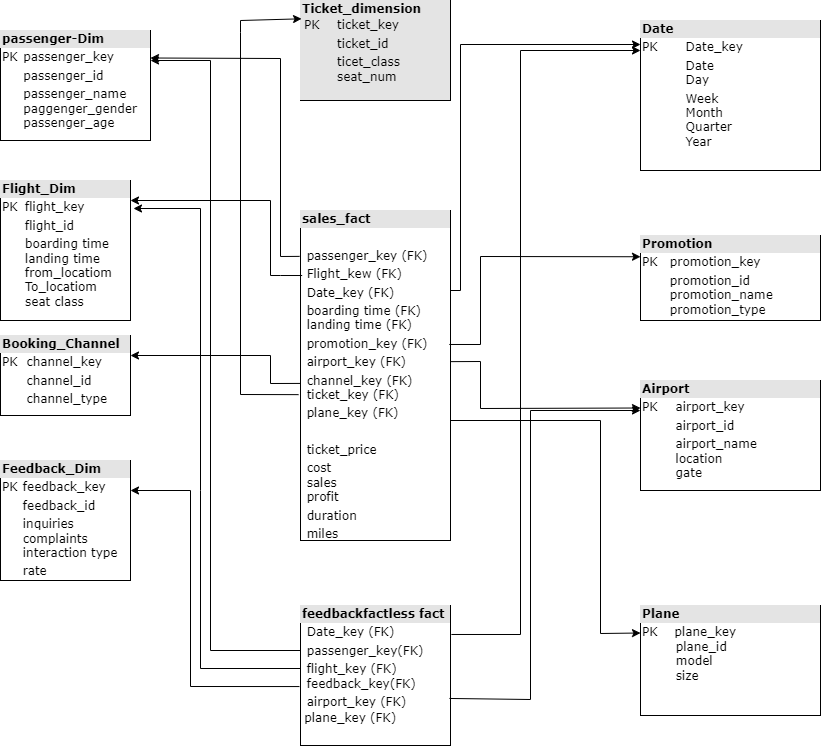

The diagram above was exported from draw.io. Its source (the exported page's mxGraphModel, read from the mxfile embedded in the PNG):
<mxGraphModel dx="868" dy="482" grid="1" gridSize="10" guides="1" tooltips="1" connect="1" arrows="1" fold="1" page="1" pageScale="1" pageWidth="1100" pageHeight="850" background="none" math="0" shadow="0">
  <root>
    <mxCell id="0" />
    <mxCell id="1" parent="0" />
    <mxCell id="2ed32ef02a7f4228-1" value="&lt;div style=&quot;box-sizing:border-box;width:100%;background:#e4e4e4;padding:2px;&quot;&gt;&lt;b&gt;passenger-Dim&lt;/b&gt;&lt;/div&gt;&lt;table style=&quot;width:100%;font-size:1em;&quot; cellpadding=&quot;2&quot; cellspacing=&quot;0&quot;&gt;&lt;tbody&gt;&lt;tr&gt;&lt;td&gt;PK&lt;/td&gt;&lt;td&gt;passenger_key&lt;/td&gt;&lt;/tr&gt;&lt;tr&gt;&lt;td&gt;&lt;br&gt;&lt;/td&gt;&lt;td&gt;passenger_id&lt;/td&gt;&lt;/tr&gt;&lt;tr&gt;&lt;td&gt;&lt;/td&gt;&lt;td&gt;passenger_name&lt;br&gt;paggenger_gender&lt;br&gt;passenger_age&lt;br&gt;&lt;br&gt;&lt;/td&gt;&lt;/tr&gt;&lt;/tbody&gt;&lt;/table&gt;" style="verticalAlign=top;align=left;overflow=fill;html=1;rounded=0;shadow=0;comic=0;labelBackgroundColor=none;strokeWidth=1;fontFamily=Verdana;fontSize=12" parent="1" vertex="1">
      <mxGeometry x="160" y="100" width="150" height="110" as="geometry" />
    </mxCell>
    <mxCell id="2ed32ef02a7f4228-3" value="&lt;div style=&quot;box-sizing: border-box ; width: 100% ; background: #e4e4e4 ; padding: 2px&quot;&gt;&lt;b&gt;Feedback_Dim&lt;/b&gt;&lt;/div&gt;&lt;table style=&quot;width: 100% ; font-size: 1em&quot; cellpadding=&quot;2&quot; cellspacing=&quot;0&quot;&gt;&lt;tbody&gt;&lt;tr&gt;&lt;td&gt;PK&lt;/td&gt;&lt;td&gt;feedback_key&lt;/td&gt;&lt;/tr&gt;&lt;tr&gt;&lt;td&gt;&lt;br&gt;&lt;/td&gt;&lt;td&gt;feedback_id&lt;/td&gt;&lt;/tr&gt;&lt;tr&gt;&lt;td&gt;&lt;/td&gt;&lt;td&gt;&lt;span&gt;inquiries&lt;br&gt;&lt;/span&gt;complaints&lt;br&gt;interaction type&amp;nbsp;&lt;br&gt;&lt;/td&gt;&lt;/tr&gt;&lt;tr&gt;&lt;td&gt;&lt;br&gt;&lt;/td&gt;&lt;td&gt;rate&lt;/td&gt;&lt;/tr&gt;&lt;/tbody&gt;&lt;/table&gt;" style="verticalAlign=top;align=left;overflow=fill;html=1;rounded=0;shadow=0;comic=0;labelBackgroundColor=none;strokeWidth=1;fontFamily=Verdana;fontSize=12" parent="1" vertex="1">
      <mxGeometry x="160" y="530" width="130" height="120" as="geometry" />
    </mxCell>
    <mxCell id="2ed32ef02a7f4228-4" value="&lt;div style=&quot;box-sizing: border-box ; width: 100% ; background: #e4e4e4 ; padding: 2px&quot;&gt;&lt;b&gt;Booking_Channel&lt;/b&gt;&lt;/div&gt;&lt;table style=&quot;width: 100% ; font-size: 1em&quot; cellpadding=&quot;2&quot; cellspacing=&quot;0&quot;&gt;&lt;tbody&gt;&lt;tr&gt;&lt;td&gt;PK&lt;/td&gt;&lt;td&gt;channel_key&lt;/td&gt;&lt;/tr&gt;&lt;tr&gt;&lt;td&gt;&lt;br&gt;&lt;/td&gt;&lt;td&gt;channel_id&lt;/td&gt;&lt;/tr&gt;&lt;tr&gt;&lt;td&gt;&lt;/td&gt;&lt;td&gt;channel_type&lt;/td&gt;&lt;/tr&gt;&lt;tr&gt;&lt;td&gt;&lt;br&gt;&lt;/td&gt;&lt;td&gt;&lt;br&gt;&lt;/td&gt;&lt;/tr&gt;&lt;/tbody&gt;&lt;/table&gt;" style="verticalAlign=top;align=left;overflow=fill;html=1;rounded=0;shadow=0;comic=0;labelBackgroundColor=none;strokeWidth=1;fontFamily=Verdana;fontSize=12" parent="1" vertex="1">
      <mxGeometry x="160" y="405" width="130" height="80" as="geometry" />
    </mxCell>
    <mxCell id="2ed32ef02a7f4228-5" value="&lt;div style=&quot;box-sizing:border-box;width:100%;background:#e4e4e4;padding:2px;&quot;&gt;&lt;b&gt;Flight_Dim&lt;/b&gt;&lt;/div&gt;&lt;table style=&quot;width:100%;font-size:1em;&quot; cellpadding=&quot;2&quot; cellspacing=&quot;0&quot;&gt;&lt;tbody&gt;&lt;tr&gt;&lt;td&gt;PK&lt;/td&gt;&lt;td&gt;flight_key&lt;/td&gt;&lt;/tr&gt;&lt;tr&gt;&lt;td&gt;&lt;br&gt;&lt;/td&gt;&lt;td&gt;flight_id&lt;/td&gt;&lt;/tr&gt;&lt;tr&gt;&lt;td&gt;&lt;/td&gt;&lt;td&gt;boarding time&lt;br&gt;landing time&lt;br&gt;from_locatiom&lt;br&gt;To_locatiom&lt;br&gt;seat class&lt;/td&gt;&lt;/tr&gt;&lt;/tbody&gt;&lt;/table&gt;" style="verticalAlign=top;align=left;overflow=fill;html=1;rounded=0;shadow=0;comic=0;labelBackgroundColor=none;strokeWidth=1;fontFamily=Verdana;fontSize=12" parent="1" vertex="1">
      <mxGeometry x="160" y="250" width="130" height="140" as="geometry" />
    </mxCell>
    <mxCell id="2ed32ef02a7f4228-6" value="&lt;div style=&quot;box-sizing: border-box ; width: 100% ; background: #e4e4e4 ; padding: 2px&quot;&gt;&lt;b&gt;Plane&lt;/b&gt;&lt;/div&gt;&lt;table style=&quot;width: 100% ; font-size: 1em&quot; cellpadding=&quot;2&quot; cellspacing=&quot;0&quot;&gt;&lt;tbody&gt;&lt;tr&gt;&lt;td&gt;PK&amp;nbsp; &amp;nbsp; plane_key&lt;br&gt;&lt;span style=&quot;white-space: pre;&quot;&gt;&#09;&lt;/span&gt;plane_id&lt;br&gt;&lt;span style=&quot;white-space: pre;&quot;&gt;&#09;&lt;/span&gt;model&lt;br&gt;&lt;span style=&quot;white-space: pre;&quot;&gt;&#09;&lt;/span&gt;size&lt;br&gt;&lt;span style=&quot;white-space: pre;&quot;&gt;&#09;&lt;/span&gt;&lt;br&gt;&lt;/td&gt;&lt;td&gt;&lt;br&gt;&lt;/td&gt;&lt;/tr&gt;&lt;tr&gt;&lt;td&gt;&lt;/td&gt;&lt;td&gt;&lt;br&gt;&lt;/td&gt;&lt;/tr&gt;&lt;/tbody&gt;&lt;/table&gt;" style="verticalAlign=top;align=left;overflow=fill;html=1;rounded=0;shadow=0;comic=0;labelBackgroundColor=none;strokeWidth=1;fontFamily=Verdana;fontSize=12" parent="1" vertex="1">
      <mxGeometry x="800" y="675" width="180" height="110" as="geometry" />
    </mxCell>
    <mxCell id="2ed32ef02a7f4228-7" value="&lt;div style=&quot;box-sizing: border-box ; width: 100% ; background: #e4e4e4 ; padding: 2px&quot;&gt;&lt;b&gt;feedbackfactless fact&lt;/b&gt;&lt;/div&gt;&lt;table style=&quot;width: 100% ; font-size: 1em&quot; cellpadding=&quot;2&quot; cellspacing=&quot;0&quot;&gt;&lt;tbody&gt;&lt;tr&gt;&lt;td&gt;&lt;br&gt;&lt;/td&gt;&lt;td&gt;Date_key (FK)&lt;/td&gt;&lt;/tr&gt;&lt;tr&gt;&lt;td&gt;&lt;br&gt;&lt;/td&gt;&lt;td&gt;passenger_key(FK)&lt;/td&gt;&lt;/tr&gt;&lt;tr&gt;&lt;td&gt;&lt;br&gt;&lt;/td&gt;&lt;td&gt;flight_key (FK)&lt;br&gt;feedback_key(FK)&lt;/td&gt;&lt;/tr&gt;&lt;tr&gt;&lt;td&gt;&lt;br&gt;&lt;/td&gt;&lt;td&gt;airport_key (FK)&lt;/td&gt;&lt;/tr&gt;&lt;/tbody&gt;&lt;/table&gt;&amp;nbsp;plane_key (FK)" style="verticalAlign=top;align=left;overflow=fill;html=1;rounded=0;shadow=0;comic=0;labelBackgroundColor=none;strokeWidth=1;fontFamily=Verdana;fontSize=12" parent="1" vertex="1">
      <mxGeometry x="460" y="675" width="150" height="140" as="geometry" />
    </mxCell>
    <mxCell id="2ed32ef02a7f4228-8" value="&lt;div style=&quot;box-sizing: border-box ; width: 100% ; background: #e4e4e4 ; padding: 2px&quot;&gt;&lt;b&gt;sales_fact&amp;nbsp;&lt;/b&gt;&lt;/div&gt;&lt;table style=&quot;width: 100% ; font-size: 1em&quot; cellpadding=&quot;2&quot; cellspacing=&quot;0&quot;&gt;&lt;tbody&gt;&lt;tr&gt;&lt;td&gt;&lt;br&gt;&lt;/td&gt;&lt;td&gt;&lt;br&gt;&lt;/td&gt;&lt;/tr&gt;&lt;tr&gt;&lt;td&gt;&lt;br&gt;&lt;/td&gt;&lt;td&gt;passenger_key (FK)&lt;br&gt;&lt;/td&gt;&lt;/tr&gt;&lt;tr&gt;&lt;td&gt;&lt;br&gt;&lt;/td&gt;&lt;td&gt;Flight_kew (FK)&lt;/td&gt;&lt;/tr&gt;&lt;tr&gt;&lt;td&gt;&lt;br&gt;&lt;/td&gt;&lt;td&gt;Date_key (FK)&lt;/td&gt;&lt;/tr&gt;&lt;tr&gt;&lt;td&gt;&lt;br&gt;&lt;/td&gt;&lt;td&gt;boarding time (FK)&lt;br&gt;landing time (FK)&lt;/td&gt;&lt;/tr&gt;&lt;tr&gt;&lt;td&gt;&lt;br&gt;&lt;/td&gt;&lt;td&gt;promotion_key (FK)&lt;br&gt;&lt;/td&gt;&lt;/tr&gt;&lt;tr&gt;&lt;td&gt;&lt;br&gt;&lt;/td&gt;&lt;td&gt;airport_key (FK)&lt;/td&gt;&lt;/tr&gt;&lt;tr&gt;&lt;td&gt;&lt;br&gt;&lt;/td&gt;&lt;td&gt;channel_key (FK)&lt;br&gt;ticket_key (FK)&lt;/td&gt;&lt;/tr&gt;&lt;tr&gt;&lt;td&gt;&lt;br&gt;&lt;/td&gt;&lt;td&gt;plane_key (FK)&lt;/td&gt;&lt;/tr&gt;&lt;tr&gt;&lt;td&gt;&lt;br&gt;&lt;/td&gt;&lt;td&gt;&lt;br&gt;&lt;/td&gt;&lt;/tr&gt;&lt;tr&gt;&lt;td&gt;&lt;br&gt;&lt;/td&gt;&lt;td&gt;ticket_price&lt;/td&gt;&lt;/tr&gt;&lt;tr&gt;&lt;td&gt;&lt;br&gt;&lt;/td&gt;&lt;td&gt;cost&lt;br&gt;sales&lt;br&gt;profit&lt;/td&gt;&lt;/tr&gt;&lt;tr&gt;&lt;td&gt;&lt;br&gt;&lt;/td&gt;&lt;td&gt;duration&lt;/td&gt;&lt;/tr&gt;&lt;tr&gt;&lt;td&gt;&lt;/td&gt;&lt;td&gt;miles&lt;/td&gt;&lt;/tr&gt;&lt;/tbody&gt;&lt;/table&gt;" style="verticalAlign=top;align=left;overflow=fill;html=1;rounded=0;shadow=0;comic=0;labelBackgroundColor=none;strokeWidth=1;fontFamily=Verdana;fontSize=12" parent="1" vertex="1">
      <mxGeometry x="460" y="280" width="150" height="330" as="geometry" />
    </mxCell>
    <mxCell id="2ed32ef02a7f4228-9" value="&lt;div style=&quot;box-sizing:border-box;width:100%;background:#e4e4e4;padding:2px;&quot;&gt;&lt;b&gt;Airport&lt;/b&gt;&lt;/div&gt;&lt;table style=&quot;width:100%;font-size:1em;&quot; cellpadding=&quot;2&quot; cellspacing=&quot;0&quot;&gt;&lt;tbody&gt;&lt;tr&gt;&lt;td&gt;PK&lt;/td&gt;&lt;td&gt;airport_key&lt;br&gt;&lt;/td&gt;&lt;/tr&gt;&lt;tr&gt;&lt;td&gt;&lt;br&gt;&lt;/td&gt;&lt;td&gt;airport_id&lt;/td&gt;&lt;/tr&gt;&lt;tr&gt;&lt;td&gt;&lt;/td&gt;&lt;td&gt;airport_name&lt;br&gt;location&lt;br&gt;gate&lt;/td&gt;&lt;/tr&gt;&lt;/tbody&gt;&lt;/table&gt;" style="verticalAlign=top;align=left;overflow=fill;html=1;rounded=0;shadow=0;comic=0;labelBackgroundColor=none;strokeWidth=1;fontFamily=Verdana;fontSize=12" parent="1" vertex="1">
      <mxGeometry x="800" y="450" width="180" height="110" as="geometry" />
    </mxCell>
    <mxCell id="2ed32ef02a7f4228-10" value="&lt;div style=&quot;box-sizing: border-box; width: 100%; background: rgb(228, 228, 228); padding: 2px;&quot;&gt;&lt;b&gt;Promotion&lt;/b&gt;&lt;/div&gt;&lt;table style=&quot;width: 100%; font-size: 1em;&quot; cellpadding=&quot;2&quot; cellspacing=&quot;0&quot;&gt;&lt;tbody&gt;&lt;tr&gt;&lt;td&gt;PK&lt;/td&gt;&lt;td&gt;promotion_key&lt;/td&gt;&lt;/tr&gt;&lt;tr&gt;&lt;td&gt;&lt;br&gt;&lt;/td&gt;&lt;td&gt;promotion_id&lt;br&gt;promotion_name&lt;br&gt;promotion_type&lt;/td&gt;&lt;/tr&gt;&lt;/tbody&gt;&lt;/table&gt;" style="verticalAlign=top;align=left;overflow=fill;html=1;rounded=0;shadow=0;comic=0;labelBackgroundColor=none;strokeWidth=1;fontFamily=Verdana;fontSize=12" parent="1" vertex="1">
      <mxGeometry x="800" y="305" width="180" height="85" as="geometry" />
    </mxCell>
    <mxCell id="2ed32ef02a7f4228-11" value="&lt;div style=&quot;box-sizing:border-box;width:100%;background:#e4e4e4;padding:2px;&quot;&gt;&lt;b&gt;Date&lt;/b&gt;&lt;/div&gt;&lt;table style=&quot;width:100%;font-size:1em;&quot; cellpadding=&quot;2&quot; cellspacing=&quot;0&quot;&gt;&lt;tbody&gt;&lt;tr&gt;&lt;td&gt;PK&lt;/td&gt;&lt;td&gt;Date_key&lt;/td&gt;&lt;/tr&gt;&lt;tr&gt;&lt;td&gt;&lt;br&gt;&lt;/td&gt;&lt;td&gt;Date&lt;br&gt;Day&lt;/td&gt;&lt;/tr&gt;&lt;tr&gt;&lt;td&gt;&lt;/td&gt;&lt;td&gt;Week&lt;br&gt;Month&lt;br&gt;Quarter&lt;br&gt;Year&lt;/td&gt;&lt;/tr&gt;&lt;/tbody&gt;&lt;/table&gt;" style="verticalAlign=top;align=left;overflow=fill;html=1;rounded=0;shadow=0;comic=0;labelBackgroundColor=none;strokeWidth=1;fontFamily=Verdana;fontSize=12" parent="1" vertex="1">
      <mxGeometry x="800" y="90" width="180" height="150" as="geometry" />
    </mxCell>
    <mxCell id="UgYyhSvh_DxTp_KYz0iy-6" value="" style="endArrow=classic;html=1;rounded=0;entryX=1;entryY=0.25;entryDx=0;entryDy=0;exitX=-0.006;exitY=0.139;exitDx=0;exitDy=0;exitPerimeter=0;" parent="1" source="2ed32ef02a7f4228-8" target="2ed32ef02a7f4228-1" edge="1">
      <mxGeometry width="50" height="50" relative="1" as="geometry">
        <mxPoint x="460" y="320" as="sourcePoint" />
        <mxPoint x="440" y="120" as="targetPoint" />
        <Array as="points">
          <mxPoint x="440" y="326" />
          <mxPoint x="440" y="128" />
        </Array>
      </mxGeometry>
    </mxCell>
    <mxCell id="UgYyhSvh_DxTp_KYz0iy-7" value="" style="endArrow=classic;html=1;rounded=0;exitX=0.011;exitY=0.197;exitDx=0;exitDy=0;exitPerimeter=0;" parent="1" source="2ed32ef02a7f4228-8" edge="1">
      <mxGeometry width="50" height="50" relative="1" as="geometry">
        <mxPoint x="570" y="390" as="sourcePoint" />
        <mxPoint x="290" y="270" as="targetPoint" />
        <Array as="points">
          <mxPoint x="440" y="345" />
          <mxPoint x="430" y="345" />
          <mxPoint x="430" y="270" />
        </Array>
      </mxGeometry>
    </mxCell>
    <mxCell id="UgYyhSvh_DxTp_KYz0iy-8" value="" style="endArrow=classic;html=1;rounded=0;" parent="1" edge="1">
      <mxGeometry width="50" height="50" relative="1" as="geometry">
        <mxPoint x="610" y="360" as="sourcePoint" />
        <mxPoint x="800" y="114" as="targetPoint" />
        <Array as="points">
          <mxPoint x="620" y="360" />
          <mxPoint x="620" y="114" />
        </Array>
      </mxGeometry>
    </mxCell>
    <mxCell id="UgYyhSvh_DxTp_KYz0iy-9" value="" style="endArrow=classic;html=1;rounded=0;exitX=0;exitY=0.524;exitDx=0;exitDy=0;entryX=1;entryY=0.25;entryDx=0;entryDy=0;exitPerimeter=0;" parent="1" source="2ed32ef02a7f4228-8" target="2ed32ef02a7f4228-4" edge="1">
      <mxGeometry width="50" height="50" relative="1" as="geometry">
        <mxPoint x="370" y="470" as="sourcePoint" />
        <mxPoint x="420" y="420" as="targetPoint" />
        <Array as="points">
          <mxPoint x="430" y="453" />
          <mxPoint x="430" y="425" />
        </Array>
      </mxGeometry>
    </mxCell>
    <mxCell id="UgYyhSvh_DxTp_KYz0iy-10" value="" style="endArrow=classic;html=1;rounded=0;exitX=0.992;exitY=0.406;exitDx=0;exitDy=0;exitPerimeter=0;entryX=0;entryY=0.25;entryDx=0;entryDy=0;" parent="1" source="2ed32ef02a7f4228-8" target="2ed32ef02a7f4228-10" edge="1">
      <mxGeometry width="50" height="50" relative="1" as="geometry">
        <mxPoint x="570" y="560" as="sourcePoint" />
        <mxPoint x="620" y="510" as="targetPoint" />
        <Array as="points">
          <mxPoint x="640" y="414" />
          <mxPoint x="640" y="326" />
        </Array>
      </mxGeometry>
    </mxCell>
    <mxCell id="UgYyhSvh_DxTp_KYz0iy-11" value="" style="endArrow=classic;html=1;rounded=0;exitX=1;exitY=0.458;exitDx=0;exitDy=0;exitPerimeter=0;entryX=0;entryY=0.25;entryDx=0;entryDy=0;" parent="1" source="2ed32ef02a7f4228-8" target="2ed32ef02a7f4228-9" edge="1">
      <mxGeometry width="50" height="50" relative="1" as="geometry">
        <mxPoint x="600" y="470" as="sourcePoint" />
        <mxPoint x="650" y="420" as="targetPoint" />
        <Array as="points">
          <mxPoint x="640" y="431" />
          <mxPoint x="640" y="478" />
        </Array>
      </mxGeometry>
    </mxCell>
    <mxCell id="UgYyhSvh_DxTp_KYz0iy-14" value="" style="endArrow=classic;html=1;rounded=0;exitX=1.006;exitY=0.207;exitDx=0;exitDy=0;exitPerimeter=0;" parent="1" source="2ed32ef02a7f4228-7" edge="1">
      <mxGeometry width="50" height="50" relative="1" as="geometry">
        <mxPoint x="570" y="620" as="sourcePoint" />
        <mxPoint x="800" y="120" as="targetPoint" />
        <Array as="points">
          <mxPoint x="680" y="704" />
          <mxPoint x="680" y="120" />
        </Array>
      </mxGeometry>
    </mxCell>
    <mxCell id="UgYyhSvh_DxTp_KYz0iy-15" value="" style="endArrow=classic;html=1;rounded=0;" parent="1" edge="1">
      <mxGeometry width="50" height="50" relative="1" as="geometry">
        <mxPoint x="460" y="720" as="sourcePoint" />
        <mxPoint x="310" y="130" as="targetPoint" />
        <Array as="points">
          <mxPoint x="370" y="720" />
          <mxPoint x="370" y="130" />
        </Array>
      </mxGeometry>
    </mxCell>
    <mxCell id="UgYyhSvh_DxTp_KYz0iy-16" value="" style="endArrow=classic;html=1;rounded=0;entryX=1.023;entryY=0.2;entryDx=0;entryDy=0;entryPerimeter=0;" parent="1" target="2ed32ef02a7f4228-5" edge="1">
      <mxGeometry width="50" height="50" relative="1" as="geometry">
        <mxPoint x="460" y="738" as="sourcePoint" />
        <mxPoint x="620" y="570" as="targetPoint" />
        <Array as="points">
          <mxPoint x="360" y="738" />
          <mxPoint x="360" y="560" />
          <mxPoint x="360" y="278" />
        </Array>
      </mxGeometry>
    </mxCell>
    <mxCell id="UgYyhSvh_DxTp_KYz0iy-18" value="" style="endArrow=classic;html=1;rounded=0;exitX=-0.007;exitY=0.579;exitDx=0;exitDy=0;exitPerimeter=0;entryX=1;entryY=0.25;entryDx=0;entryDy=0;" parent="1" source="2ed32ef02a7f4228-7" target="2ed32ef02a7f4228-3" edge="1">
      <mxGeometry width="50" height="50" relative="1" as="geometry">
        <mxPoint x="570" y="630" as="sourcePoint" />
        <mxPoint x="620" y="580" as="targetPoint" />
        <Array as="points">
          <mxPoint x="350" y="756" />
          <mxPoint x="350" y="560" />
        </Array>
      </mxGeometry>
    </mxCell>
    <mxCell id="UgYyhSvh_DxTp_KYz0iy-19" value="" style="endArrow=classic;html=1;rounded=0;exitX=0.993;exitY=0.664;exitDx=0;exitDy=0;exitPerimeter=0;" parent="1" source="2ed32ef02a7f4228-7" edge="1">
      <mxGeometry width="50" height="50" relative="1" as="geometry">
        <mxPoint x="570" y="630" as="sourcePoint" />
        <mxPoint x="800" y="480" as="targetPoint" />
        <Array as="points">
          <mxPoint x="690" y="769" />
          <mxPoint x="690" y="480" />
        </Array>
      </mxGeometry>
    </mxCell>
    <mxCell id="zWVz-ja8KRKVc4M2K-2q-1" value="&lt;div style=&quot;box-sizing:border-box;width:100%;background:#e4e4e4;padding:2px;&quot;&gt;&lt;b&gt;Ticket_dimension&lt;/b&gt;&lt;table style=&quot;background-color: initial; font-size: 1em; width: 100%;&quot; cellpadding=&quot;2&quot; cellspacing=&quot;0&quot;&gt;&lt;tbody&gt;&lt;tr&gt;&lt;td&gt;PK&lt;/td&gt;&lt;td&gt;ticket_key&lt;/td&gt;&lt;/tr&gt;&lt;tr&gt;&lt;td&gt;&lt;br&gt;&lt;/td&gt;&lt;td&gt;ticket_id&lt;/td&gt;&lt;/tr&gt;&lt;tr&gt;&lt;td&gt;&lt;/td&gt;&lt;td&gt;ticet_class&lt;br&gt;seat_num&lt;br&gt;&lt;br&gt;&lt;/td&gt;&lt;/tr&gt;&lt;/tbody&gt;&lt;/table&gt;&lt;/div&gt;" style="verticalAlign=top;align=left;overflow=fill;html=1;rounded=0;shadow=0;comic=0;labelBackgroundColor=none;strokeWidth=1;fontFamily=Verdana;fontSize=12;gradientColor=none;fillColor=none;" vertex="1" parent="1">
      <mxGeometry x="460" y="70" width="150" height="100" as="geometry" />
    </mxCell>
    <mxCell id="zWVz-ja8KRKVc4M2K-2q-2" value="" style="endArrow=classic;html=1;rounded=0;exitX=-0.013;exitY=0.558;exitDx=0;exitDy=0;exitPerimeter=0;entryX=0.007;entryY=0.183;entryDx=0;entryDy=0;entryPerimeter=0;" edge="1" parent="1" source="2ed32ef02a7f4228-8" target="zWVz-ja8KRKVc4M2K-2q-1">
      <mxGeometry width="50" height="50" relative="1" as="geometry">
        <mxPoint x="530" y="300" as="sourcePoint" />
        <mxPoint x="410" y="30" as="targetPoint" />
        <Array as="points">
          <mxPoint x="400" y="464" />
          <mxPoint x="400" y="270" />
          <mxPoint x="400" y="102" />
          <mxPoint x="400" y="90" />
        </Array>
      </mxGeometry>
    </mxCell>
    <mxCell id="zWVz-ja8KRKVc4M2K-2q-4" value="" style="endArrow=classic;html=1;rounded=0;entryX=0;entryY=0.25;entryDx=0;entryDy=0;" edge="1" parent="1" target="2ed32ef02a7f4228-6">
      <mxGeometry width="50" height="50" relative="1" as="geometry">
        <mxPoint x="610" y="490" as="sourcePoint" />
        <mxPoint x="770" y="670" as="targetPoint" />
        <Array as="points">
          <mxPoint x="760" y="490" />
          <mxPoint x="760" y="703" />
        </Array>
      </mxGeometry>
    </mxCell>
  </root>
</mxGraphModel>